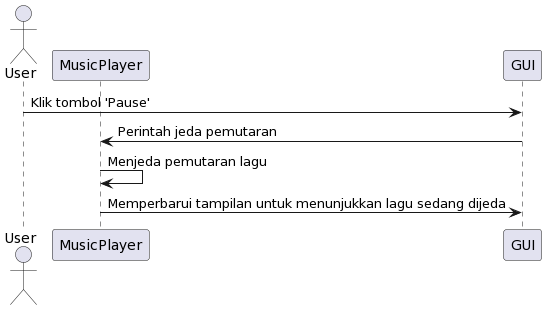

The diagram above was rendered by PlantUML. Its source (embedded in the PNG):
@startuml
actor User
participant MusicPlayer
participant GUI

User -> GUI: Klik tombol 'Pause'
GUI -> MusicPlayer: Perintah jeda pemutaran
MusicPlayer -> MusicPlayer: Menjeda pemutaran lagu
MusicPlayer -> GUI: Memperbarui tampilan untuk menunjukkan lagu sedang dijeda
@enduml